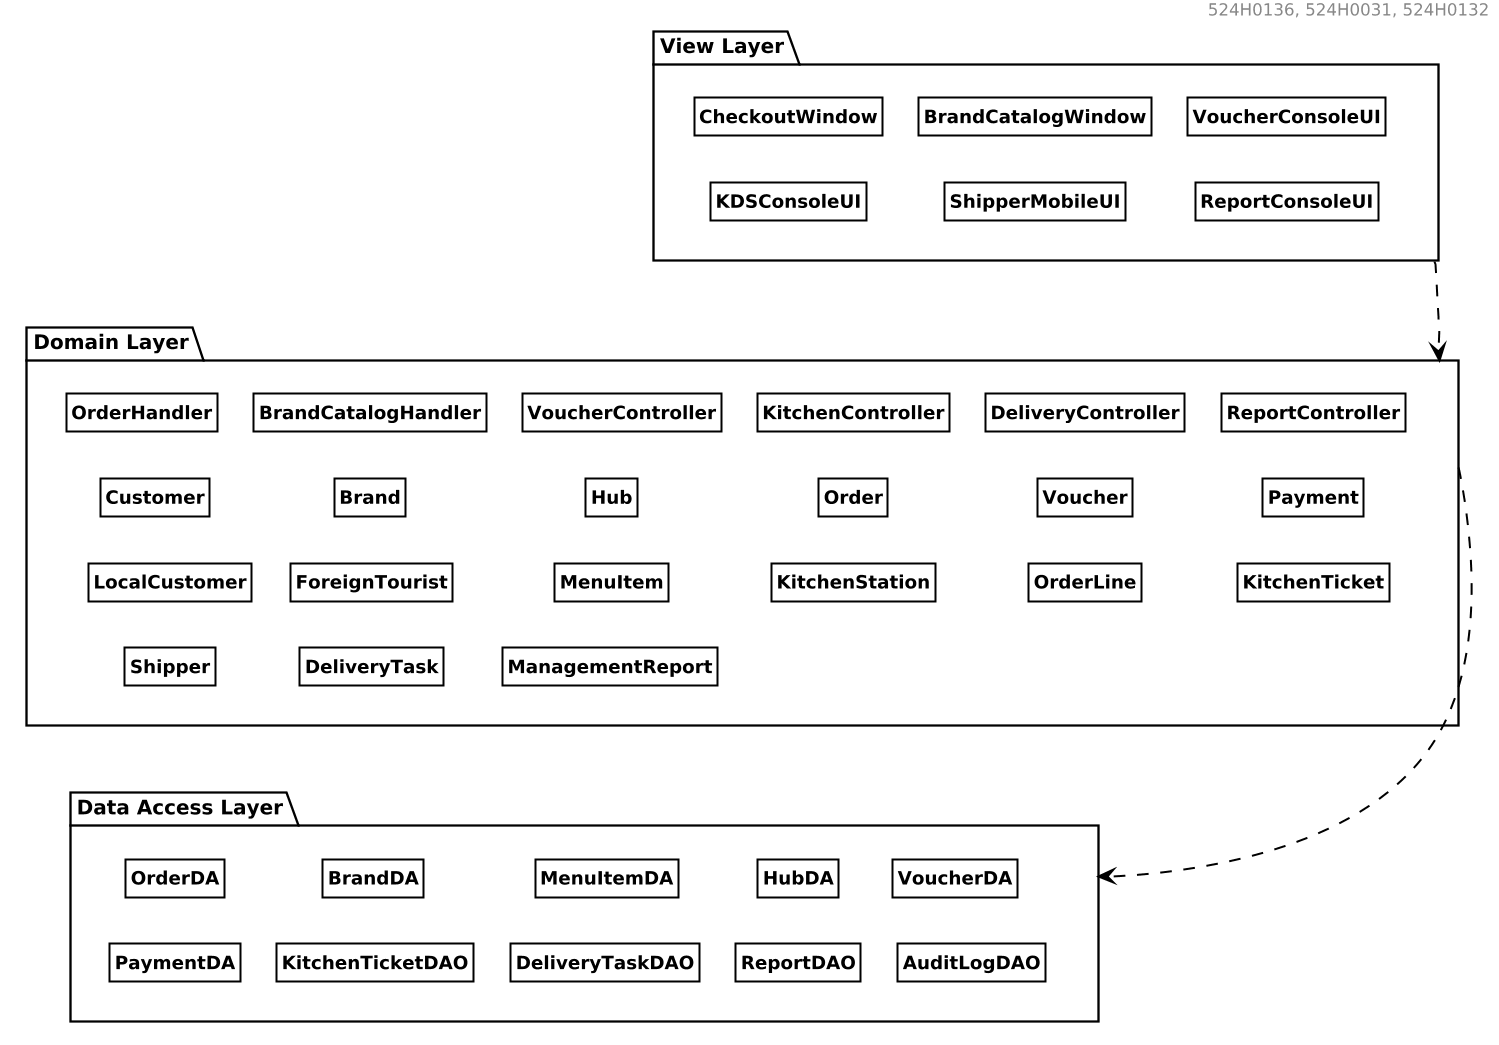

The diagram above was rendered by PlantUML. Its source (embedded in the PNG):
@startuml
skinparam monochrome true
skinparam shadowing false
skinparam backgroundColor #FFFFFF
skinparam defaultFontName Arial
skinparam defaultFontSize 11
skinparam roundcorner 0
skinparam dpi 160
skinparam PackageStyle folder
skinparam nodesep 22
skinparam ranksep 28

skinparam ClassBackgroundColor #FFFFFF
skinparam ClassBorderColor #000000
skinparam ClassBorderThickness 1.2
skinparam ClassFontColor #000000
skinparam ClassFontSize 11
skinparam ClassFontStyle bold

skinparam PackageBackgroundColor #FFFFFF
skinparam PackageBorderColor #000000
skinparam PackageBorderThickness 1.4
skinparam PackageFontColor #000000
skinparam PackageFontSize 12
skinparam PackageFontStyle bold

skinparam ArrowColor #000000
skinparam ArrowThickness 1.2

hide circle
hide members
top to bottom direction
right header 524H0136, 524H0031, 524H0132

package "View Layer" as ViewLayer {
  class CheckoutWindow
  class BrandCatalogWindow
  class VoucherConsoleUI
  class KDSConsoleUI
  class ShipperMobileUI
  class ReportConsoleUI

  CheckoutWindow -[hidden]right-> BrandCatalogWindow
  BrandCatalogWindow -[hidden]right-> VoucherConsoleUI
  CheckoutWindow -[hidden]down-> KDSConsoleUI
  BrandCatalogWindow -[hidden]down-> ShipperMobileUI
  VoucherConsoleUI -[hidden]down-> ReportConsoleUI
}

package "Domain Layer" as DomainLayer {
  class OrderHandler
  class BrandCatalogHandler
  class VoucherController
  class KitchenController
  class DeliveryController
  class ReportController

  class Customer
  class LocalCustomer
  class ForeignTourist
  class Brand
  class MenuItem
  class Hub
  class KitchenStation
  class Order
  class OrderLine
  class Voucher
  class Payment
  class KitchenTicket
  class Shipper
  class DeliveryTask
  class ManagementReport

  OrderHandler -[hidden]right-> BrandCatalogHandler
  BrandCatalogHandler -[hidden]right-> VoucherController
  VoucherController -[hidden]right-> KitchenController
  KitchenController -[hidden]right-> DeliveryController
  DeliveryController -[hidden]right-> ReportController

  OrderHandler -[hidden]down-> Customer
  BrandCatalogHandler -[hidden]down-> Brand
  VoucherController -[hidden]down-> Hub
  KitchenController -[hidden]down-> Order
  DeliveryController -[hidden]down-> Voucher
  ReportController -[hidden]down-> Payment

  Customer -[hidden]down-> LocalCustomer
  Brand -[hidden]down-> ForeignTourist
  Hub -[hidden]down-> MenuItem
  Order -[hidden]down-> KitchenStation
  Voucher -[hidden]down-> OrderLine
  Payment -[hidden]down-> KitchenTicket

  LocalCustomer -[hidden]down-> Shipper
  ForeignTourist -[hidden]down-> DeliveryTask
  MenuItem -[hidden]down-> ManagementReport
}

package "Data Access Layer" as DALayer {
  class OrderDA
  class BrandDA
  class MenuItemDA
  class HubDA
  class VoucherDA
  class PaymentDA
  class KitchenTicketDAO
  class DeliveryTaskDAO
  class ReportDAO
  class AuditLogDAO

  OrderDA -[hidden]right-> BrandDA
  BrandDA -[hidden]right-> MenuItemDA
  MenuItemDA -[hidden]right-> HubDA
  HubDA -[hidden]right-> VoucherDA

  OrderDA -[hidden]down-> PaymentDA
  BrandDA -[hidden]down-> KitchenTicketDAO
  MenuItemDA -[hidden]down-> DeliveryTaskDAO
  HubDA -[hidden]down-> ReportDAO
  VoucherDA -[hidden]down-> AuditLogDAO
}

ViewLayer -down..> DomainLayer
DomainLayer -down..> DALayer
Shipper -[hidden]down-> OrderDA
DeliveryTask -[hidden]down-> BrandDA
ManagementReport -[hidden]down-> MenuItemDA
@enduml